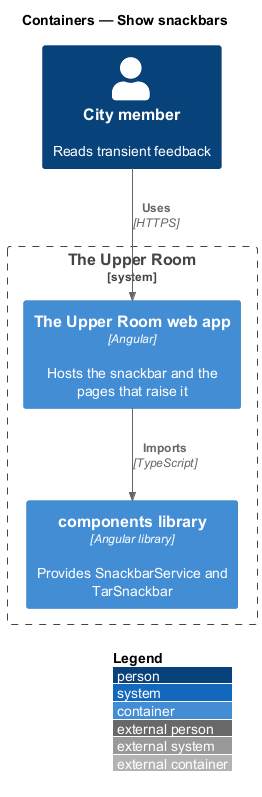

The diagram above was rendered by PlantUML. Its source (embedded in the PNG):
@startuml
!include <C4/C4_Container>
LAYOUT_WITH_LEGEND()
title Containers — Show snackbars

Person(member, "City member", "Reads transient feedback")
System_Boundary(upperRoom, "The Upper Room") {
  Container(spa, "The Upper Room web app", "Angular", "Hosts the snackbar and the pages that raise it")
  Container(lib, "components library", "Angular library", "Provides SnackbarService and TarSnackbar")
}
Rel(member, spa, "Uses", "HTTPS")
Rel(spa, lib, "Imports", "TypeScript")
@enduml